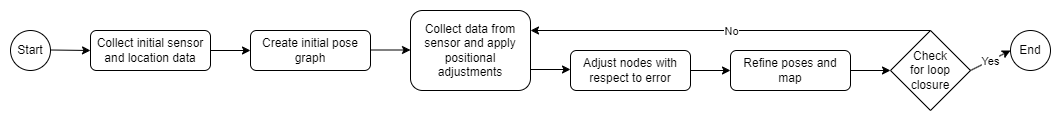

The diagram above was exported from draw.io. Its source (the exported page's mxGraphModel, read from the mxfile embedded in the PNG):
<mxGraphModel dx="1219" dy="442" grid="1" gridSize="10" guides="1" tooltips="1" connect="1" arrows="1" fold="1" page="1" pageScale="1" pageWidth="827" pageHeight="1169" math="0" shadow="0">
  <root>
    <mxCell id="WIyWlLk6GJQsqaUBKTNV-0" />
    <mxCell id="WIyWlLk6GJQsqaUBKTNV-1" parent="WIyWlLk6GJQsqaUBKTNV-0" />
    <mxCell id="WIyWlLk6GJQsqaUBKTNV-3" value="Collect initial sensor and location data" style="rounded=1;whiteSpace=wrap;html=1;fontSize=12;glass=0;strokeWidth=1;shadow=0;" parent="WIyWlLk6GJQsqaUBKTNV-1" vertex="1">
      <mxGeometry x="160" y="340" width="120" height="40" as="geometry" />
    </mxCell>
    <mxCell id="5FHRgUwlB9e9yAXU9Efz-0" value="Start" style="ellipse;whiteSpace=wrap;html=1;aspect=fixed;" vertex="1" parent="WIyWlLk6GJQsqaUBKTNV-1">
      <mxGeometry x="80" y="340" width="40" height="40" as="geometry" />
    </mxCell>
    <mxCell id="5FHRgUwlB9e9yAXU9Efz-1" value="" style="endArrow=classic;html=1;rounded=0;" edge="1" parent="WIyWlLk6GJQsqaUBKTNV-1">
      <mxGeometry width="50" height="50" relative="1" as="geometry">
        <mxPoint x="120" y="359.5" as="sourcePoint" />
        <mxPoint x="160" y="360" as="targetPoint" />
      </mxGeometry>
    </mxCell>
    <mxCell id="5FHRgUwlB9e9yAXU9Efz-2" value="" style="endArrow=classic;html=1;rounded=0;exitX=1;exitY=0.5;exitDx=0;exitDy=0;" edge="1" parent="WIyWlLk6GJQsqaUBKTNV-1" source="WIyWlLk6GJQsqaUBKTNV-3">
      <mxGeometry width="50" height="50" relative="1" as="geometry">
        <mxPoint x="330" y="370" as="sourcePoint" />
        <mxPoint x="320" y="360" as="targetPoint" />
      </mxGeometry>
    </mxCell>
    <mxCell id="5FHRgUwlB9e9yAXU9Efz-4" value="Create initial pose graph" style="rounded=1;whiteSpace=wrap;html=1;fontSize=12;glass=0;strokeWidth=1;shadow=0;" vertex="1" parent="WIyWlLk6GJQsqaUBKTNV-1">
      <mxGeometry x="320" y="340" width="120" height="40" as="geometry" />
    </mxCell>
    <mxCell id="5FHRgUwlB9e9yAXU9Efz-5" value="" style="endArrow=classic;html=1;rounded=0;exitX=1;exitY=0.5;exitDx=0;exitDy=0;" edge="1" parent="WIyWlLk6GJQsqaUBKTNV-1">
      <mxGeometry width="50" height="50" relative="1" as="geometry">
        <mxPoint x="440" y="359.5" as="sourcePoint" />
        <mxPoint x="480" y="359.5" as="targetPoint" />
      </mxGeometry>
    </mxCell>
    <mxCell id="5FHRgUwlB9e9yAXU9Efz-7" value="Collect data from sensor and apply positional adjustments" style="rounded=1;whiteSpace=wrap;html=1;fontSize=12;glass=0;strokeWidth=1;shadow=0;" vertex="1" parent="WIyWlLk6GJQsqaUBKTNV-1">
      <mxGeometry x="480" y="320" width="120" height="80" as="geometry" />
    </mxCell>
    <mxCell id="5FHRgUwlB9e9yAXU9Efz-8" value="Adjust nodes with respect to error" style="rounded=1;whiteSpace=wrap;html=1;fontSize=12;glass=0;strokeWidth=1;shadow=0;" vertex="1" parent="WIyWlLk6GJQsqaUBKTNV-1">
      <mxGeometry x="640" y="360" width="120" height="40" as="geometry" />
    </mxCell>
    <mxCell id="5FHRgUwlB9e9yAXU9Efz-9" value="" style="endArrow=classic;html=1;rounded=0;exitX=1;exitY=0.5;exitDx=0;exitDy=0;" edge="1" parent="WIyWlLk6GJQsqaUBKTNV-1" source="5FHRgUwlB9e9yAXU9Efz-8">
      <mxGeometry width="50" height="50" relative="1" as="geometry">
        <mxPoint x="790" y="550" as="sourcePoint" />
        <mxPoint x="800" y="380" as="targetPoint" />
      </mxGeometry>
    </mxCell>
    <mxCell id="5FHRgUwlB9e9yAXU9Efz-10" value="" style="endArrow=classic;html=1;rounded=0;exitX=1;exitY=0.5;exitDx=0;exitDy=0;" edge="1" parent="WIyWlLk6GJQsqaUBKTNV-1">
      <mxGeometry width="50" height="50" relative="1" as="geometry">
        <mxPoint x="600" y="379" as="sourcePoint" />
        <mxPoint x="640" y="379" as="targetPoint" />
      </mxGeometry>
    </mxCell>
    <mxCell id="5FHRgUwlB9e9yAXU9Efz-11" value="Refine poses and map" style="rounded=1;whiteSpace=wrap;html=1;fontSize=12;glass=0;strokeWidth=1;shadow=0;" vertex="1" parent="WIyWlLk6GJQsqaUBKTNV-1">
      <mxGeometry x="800" y="360" width="120" height="40" as="geometry" />
    </mxCell>
    <mxCell id="5FHRgUwlB9e9yAXU9Efz-12" value="Check &lt;br&gt;for loop &lt;br&gt;closure" style="rhombus;whiteSpace=wrap;html=1;" vertex="1" parent="WIyWlLk6GJQsqaUBKTNV-1">
      <mxGeometry x="960" y="340" width="80" height="80" as="geometry" />
    </mxCell>
    <mxCell id="5FHRgUwlB9e9yAXU9Efz-13" value="" style="endArrow=classic;html=1;rounded=0;exitX=1;exitY=0.5;exitDx=0;exitDy=0;entryX=0;entryY=0.5;entryDx=0;entryDy=0;" edge="1" parent="WIyWlLk6GJQsqaUBKTNV-1" target="5FHRgUwlB9e9yAXU9Efz-12">
      <mxGeometry width="50" height="50" relative="1" as="geometry">
        <mxPoint x="920" y="380" as="sourcePoint" />
        <mxPoint x="960" y="380" as="targetPoint" />
      </mxGeometry>
    </mxCell>
    <mxCell id="5FHRgUwlB9e9yAXU9Efz-14" value="End" style="ellipse;whiteSpace=wrap;html=1;aspect=fixed;" vertex="1" parent="WIyWlLk6GJQsqaUBKTNV-1">
      <mxGeometry x="1080" y="340" width="40" height="40" as="geometry" />
    </mxCell>
    <mxCell id="5FHRgUwlB9e9yAXU9Efz-15" value="" style="endArrow=classic;html=1;rounded=0;exitX=1;exitY=0.5;exitDx=0;exitDy=0;entryX=0;entryY=0.5;entryDx=0;entryDy=0;" edge="1" parent="WIyWlLk6GJQsqaUBKTNV-1" source="5FHRgUwlB9e9yAXU9Efz-12" target="5FHRgUwlB9e9yAXU9Efz-14">
      <mxGeometry relative="1" as="geometry">
        <mxPoint x="1010" y="450" as="sourcePoint" />
        <mxPoint x="1110" y="450" as="targetPoint" />
      </mxGeometry>
    </mxCell>
    <mxCell id="5FHRgUwlB9e9yAXU9Efz-16" value="Yes" style="edgeLabel;resizable=0;html=1;align=center;verticalAlign=middle;" connectable="0" vertex="1" parent="5FHRgUwlB9e9yAXU9Efz-15">
      <mxGeometry relative="1" as="geometry" />
    </mxCell>
    <mxCell id="5FHRgUwlB9e9yAXU9Efz-17" value="" style="endArrow=classic;html=1;rounded=0;exitX=0.5;exitY=0;exitDx=0;exitDy=0;entryX=1;entryY=0.25;entryDx=0;entryDy=0;" edge="1" parent="WIyWlLk6GJQsqaUBKTNV-1" source="5FHRgUwlB9e9yAXU9Efz-12" target="5FHRgUwlB9e9yAXU9Efz-7">
      <mxGeometry relative="1" as="geometry">
        <mxPoint x="830" y="330" as="sourcePoint" />
        <mxPoint x="640" y="340" as="targetPoint" />
      </mxGeometry>
    </mxCell>
    <mxCell id="5FHRgUwlB9e9yAXU9Efz-18" value="No" style="edgeLabel;resizable=0;html=1;align=center;verticalAlign=middle;" connectable="0" vertex="1" parent="5FHRgUwlB9e9yAXU9Efz-17">
      <mxGeometry relative="1" as="geometry" />
    </mxCell>
  </root>
</mxGraphModel>